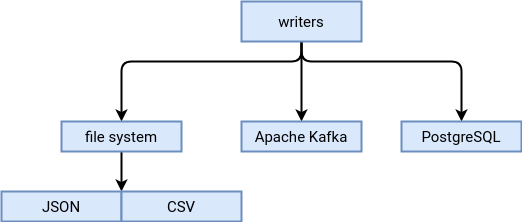

The diagram above was exported from draw.io. Its source (the exported page's mxGraphModel, read from the mxfile embedded in the PNG):
<mxGraphModel dx="1434" dy="792" grid="1" gridSize="10" guides="1" tooltips="1" connect="1" arrows="1" fold="1" page="1" pageScale="1" pageWidth="850" pageHeight="1100" math="0" shadow="0">
  <root>
    <mxCell id="0" />
    <mxCell id="1" parent="0" />
    <mxCell id="FFl0u9vBjUIiDpxOpD6R-31" style="edgeStyle=orthogonalEdgeStyle;rounded=1;orthogonalLoop=1;jettySize=auto;html=1;curved=0;strokeWidth=2;" edge="1" parent="1" source="FFl0u9vBjUIiDpxOpD6R-26" target="FFl0u9vBjUIiDpxOpD6R-30">
      <mxGeometry relative="1" as="geometry" />
    </mxCell>
    <mxCell id="FFl0u9vBjUIiDpxOpD6R-36" style="edgeStyle=orthogonalEdgeStyle;rounded=1;orthogonalLoop=1;jettySize=auto;html=1;curved=0;strokeWidth=2;" edge="1" parent="1" source="FFl0u9vBjUIiDpxOpD6R-26" target="FFl0u9vBjUIiDpxOpD6R-28">
      <mxGeometry relative="1" as="geometry">
        <Array as="points">
          <mxPoint x="360" y="480" />
          <mxPoint x="180" y="480" />
        </Array>
      </mxGeometry>
    </mxCell>
    <mxCell id="FFl0u9vBjUIiDpxOpD6R-38" style="edgeStyle=orthogonalEdgeStyle;rounded=1;orthogonalLoop=1;jettySize=auto;html=1;entryX=0.5;entryY=0;entryDx=0;entryDy=0;strokeWidth=2;curved=0;" edge="1" parent="1" source="FFl0u9vBjUIiDpxOpD6R-26" target="FFl0u9vBjUIiDpxOpD6R-37">
      <mxGeometry relative="1" as="geometry">
        <Array as="points">
          <mxPoint x="360" y="480" />
          <mxPoint x="520" y="480" />
        </Array>
      </mxGeometry>
    </mxCell>
    <mxCell id="FFl0u9vBjUIiDpxOpD6R-26" value="writers" style="rounded=0;whiteSpace=wrap;html=1;fillColor=#dae8fc;strokeColor=#6c8ebf;strokeWidth=2;fontFamily=Roboto;fontSource=https%3A%2F%2Ffonts.googleapis.com%2Fcss%3Ffamily%3DRoboto;fontSize=15;" vertex="1" parent="1">
      <mxGeometry x="300" y="420" width="120" height="40" as="geometry" />
    </mxCell>
    <mxCell id="FFl0u9vBjUIiDpxOpD6R-42" style="edgeStyle=orthogonalEdgeStyle;rounded=0;orthogonalLoop=1;jettySize=auto;html=1;entryX=0;entryY=0;entryDx=0;entryDy=0;strokeWidth=2;" edge="1" parent="1" source="FFl0u9vBjUIiDpxOpD6R-28" target="FFl0u9vBjUIiDpxOpD6R-40">
      <mxGeometry relative="1" as="geometry" />
    </mxCell>
    <mxCell id="FFl0u9vBjUIiDpxOpD6R-28" value="file system" style="rounded=0;whiteSpace=wrap;html=1;fillColor=#dae8fc;strokeColor=#6c8ebf;strokeWidth=2;fontFamily=Roboto;fontSource=https%3A%2F%2Ffonts.googleapis.com%2Fcss%3Ffamily%3DRoboto;fontSize=15;" vertex="1" parent="1">
      <mxGeometry x="120" y="540" width="120" height="30" as="geometry" />
    </mxCell>
    <mxCell id="FFl0u9vBjUIiDpxOpD6R-30" value="Apache Kafka" style="rounded=0;whiteSpace=wrap;html=1;fillColor=#dae8fc;strokeColor=#6c8ebf;strokeWidth=2;fontFamily=Roboto;fontSource=https%3A%2F%2Ffonts.googleapis.com%2Fcss%3Ffamily%3DRoboto;fontSize=15;" vertex="1" parent="1">
      <mxGeometry x="300" y="540" width="120" height="30" as="geometry" />
    </mxCell>
    <mxCell id="FFl0u9vBjUIiDpxOpD6R-32" style="edgeStyle=orthogonalEdgeStyle;rounded=0;orthogonalLoop=1;jettySize=auto;html=1;exitX=0.5;exitY=1;exitDx=0;exitDy=0;" edge="1" parent="1" source="FFl0u9vBjUIiDpxOpD6R-30" target="FFl0u9vBjUIiDpxOpD6R-30">
      <mxGeometry relative="1" as="geometry" />
    </mxCell>
    <mxCell id="FFl0u9vBjUIiDpxOpD6R-37" value="PostgreSQL" style="rounded=0;whiteSpace=wrap;html=1;fillColor=#dae8fc;strokeColor=#6c8ebf;strokeWidth=2;fontFamily=Roboto;fontSource=https%3A%2F%2Ffonts.googleapis.com%2Fcss%3Ffamily%3DRoboto;fontSize=15;" vertex="1" parent="1">
      <mxGeometry x="460" y="540" width="120" height="30" as="geometry" />
    </mxCell>
    <mxCell id="FFl0u9vBjUIiDpxOpD6R-41" value="" style="group" vertex="1" connectable="0" parent="1">
      <mxGeometry x="60" y="610" width="240" height="30" as="geometry" />
    </mxCell>
    <mxCell id="FFl0u9vBjUIiDpxOpD6R-39" value="JSON" style="rounded=0;whiteSpace=wrap;html=1;fillColor=#dae8fc;strokeColor=#6c8ebf;strokeWidth=2;fontFamily=Roboto;fontSource=https%3A%2F%2Ffonts.googleapis.com%2Fcss%3Ffamily%3DRoboto;fontSize=15;" vertex="1" parent="FFl0u9vBjUIiDpxOpD6R-41">
      <mxGeometry width="120" height="30" as="geometry" />
    </mxCell>
    <mxCell id="FFl0u9vBjUIiDpxOpD6R-40" value="CSV" style="rounded=0;whiteSpace=wrap;html=1;fillColor=#dae8fc;strokeColor=#6c8ebf;strokeWidth=2;fontFamily=Roboto;fontSource=https%3A%2F%2Ffonts.googleapis.com%2Fcss%3Ffamily%3DRoboto;fontSize=15;" vertex="1" parent="FFl0u9vBjUIiDpxOpD6R-41">
      <mxGeometry x="120" width="120" height="30" as="geometry" />
    </mxCell>
  </root>
</mxGraphModel>